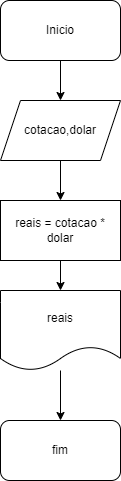

The diagram above was exported from draw.io. Its source (the exported page's mxGraphModel, read from the mxfile embedded in the PNG):
<mxGraphModel dx="840" dy="485" grid="1" gridSize="10" guides="1" tooltips="1" connect="1" arrows="1" fold="1" page="1" pageScale="1" pageWidth="827" pageHeight="1169" math="0" shadow="0">
  <root>
    <mxCell id="0" />
    <mxCell id="1" parent="0" />
    <mxCell id="TIP83SuQETP-xy_xhY7z-3" value="" style="edgeStyle=orthogonalEdgeStyle;rounded=0;orthogonalLoop=1;jettySize=auto;html=1;" edge="1" parent="1" source="TIP83SuQETP-xy_xhY7z-1" target="TIP83SuQETP-xy_xhY7z-2">
      <mxGeometry relative="1" as="geometry" />
    </mxCell>
    <mxCell id="TIP83SuQETP-xy_xhY7z-1" value="Inicio" style="rounded=1;whiteSpace=wrap;html=1;" vertex="1" parent="1">
      <mxGeometry x="354" y="70" width="120" height="60" as="geometry" />
    </mxCell>
    <mxCell id="TIP83SuQETP-xy_xhY7z-5" value="" style="edgeStyle=orthogonalEdgeStyle;rounded=0;orthogonalLoop=1;jettySize=auto;html=1;" edge="1" parent="1" source="TIP83SuQETP-xy_xhY7z-2" target="TIP83SuQETP-xy_xhY7z-4">
      <mxGeometry relative="1" as="geometry" />
    </mxCell>
    <mxCell id="TIP83SuQETP-xy_xhY7z-2" value="cotacao,dolar" style="shape=parallelogram;perimeter=parallelogramPerimeter;whiteSpace=wrap;html=1;fixedSize=1;" vertex="1" parent="1">
      <mxGeometry x="354" y="170" width="120" height="60" as="geometry" />
    </mxCell>
    <mxCell id="TIP83SuQETP-xy_xhY7z-7" value="" style="edgeStyle=orthogonalEdgeStyle;rounded=0;orthogonalLoop=1;jettySize=auto;html=1;" edge="1" parent="1" source="TIP83SuQETP-xy_xhY7z-4" target="TIP83SuQETP-xy_xhY7z-6">
      <mxGeometry relative="1" as="geometry" />
    </mxCell>
    <mxCell id="TIP83SuQETP-xy_xhY7z-4" value="reais = cotacao * dolar" style="whiteSpace=wrap;html=1;" vertex="1" parent="1">
      <mxGeometry x="354" y="270" width="120" height="60" as="geometry" />
    </mxCell>
    <mxCell id="TIP83SuQETP-xy_xhY7z-9" value="" style="edgeStyle=orthogonalEdgeStyle;rounded=0;orthogonalLoop=1;jettySize=auto;html=1;" edge="1" parent="1" source="TIP83SuQETP-xy_xhY7z-6" target="TIP83SuQETP-xy_xhY7z-8">
      <mxGeometry relative="1" as="geometry" />
    </mxCell>
    <mxCell id="TIP83SuQETP-xy_xhY7z-6" value="reais" style="shape=document;whiteSpace=wrap;html=1;boundedLbl=1;" vertex="1" parent="1">
      <mxGeometry x="354" y="360" width="120" height="80" as="geometry" />
    </mxCell>
    <mxCell id="TIP83SuQETP-xy_xhY7z-8" value="fim" style="rounded=1;whiteSpace=wrap;html=1;" vertex="1" parent="1">
      <mxGeometry x="354" y="490" width="120" height="60" as="geometry" />
    </mxCell>
  </root>
</mxGraphModel>